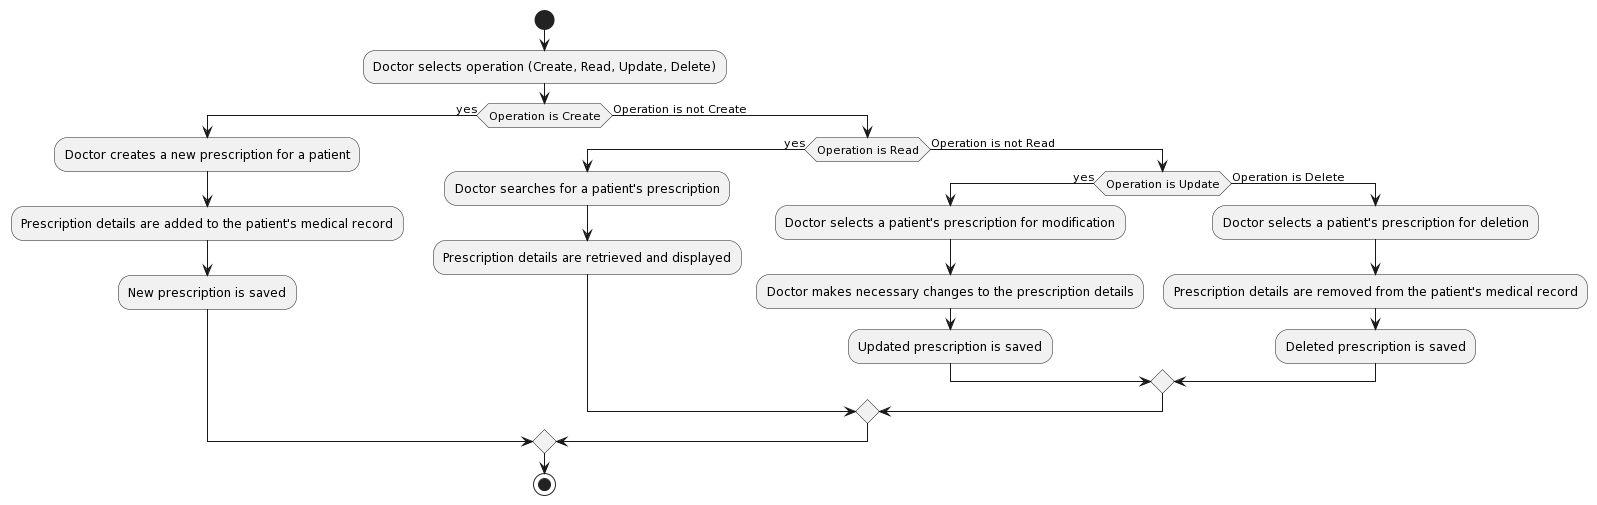

The diagram above was rendered by PlantUML. Its source (embedded in the PNG):
@startuml
!define CRUD_PRESCRIPTION <<(A,green) CRUD Prescription>>

start
:Doctor selects operation (Create, Read, Update, Delete);
if (Operation is Create) then (yes)
  :Doctor creates a new prescription for a patient;
  :Prescription details are added to the patient's medical record;
  :New prescription is saved;
else (Operation is not Create)
  if (Operation is Read) then (yes)
    :Doctor searches for a patient's prescription;
    :Prescription details are retrieved and displayed;
  else (Operation is not Read)
    if (Operation is Update) then (yes)
      :Doctor selects a patient's prescription for modification;
      :Doctor makes necessary changes to the prescription details;
      :Updated prescription is saved;
    else (Operation is Delete)
      :Doctor selects a patient's prescription for deletion;
      :Prescription details are removed from the patient's medical record;
      :Deleted prescription is saved;
    endif
  endif
endif
stop
@enduml